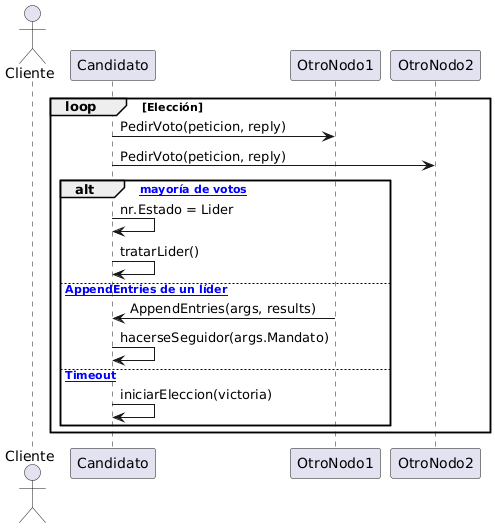

The diagram above was rendered by PlantUML. Its source (embedded in the PNG):
@startuml
actor Cliente
participant Candidato
participant OtroNodo1
participant OtroNodo2

loop Elección
    Candidato -> OtroNodo1 : PedirVoto(peticion, reply)
    Candidato -> OtroNodo2 : PedirVoto(peticion, reply)
    alt [Recibe mayoría de votos]
        Candidato -> Candidato : nr.Estado = Lider
        Candidato -> Candidato : tratarLider()
    else [Recibe AppendEntries de un líder]
        OtroNodo1 -> Candidato : AppendEntries(args, results)
        Candidato -> Candidato : hacerseSeguidor(args.Mandato)
    else [Timeout]
        Candidato -> Candidato : iniciarEleccion(victoria)
    end
end
@enduml